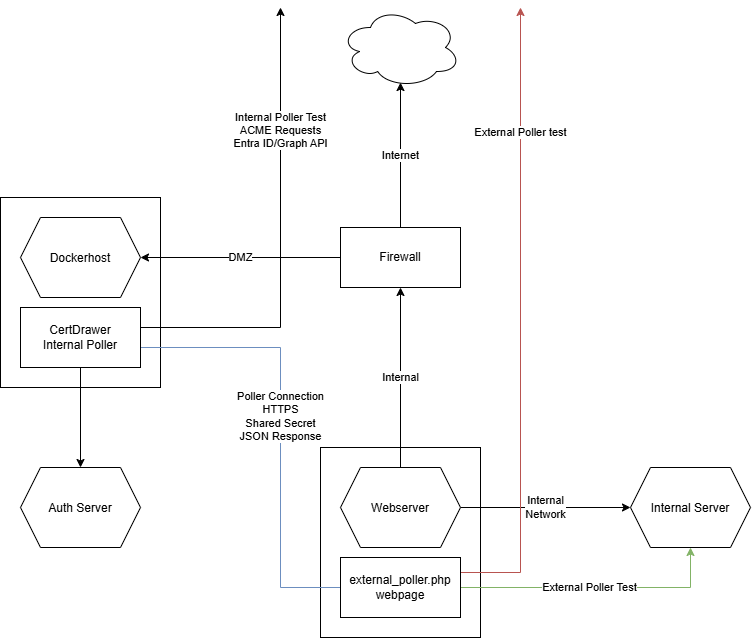

The diagram above was exported from draw.io. Its source (the exported page's mxGraphModel, read from the mxfile embedded in the PNG):
<mxGraphModel dx="1212" dy="1185" grid="1" gridSize="10" guides="1" tooltips="1" connect="1" arrows="1" fold="1" page="1" pageScale="1" pageWidth="1654" pageHeight="1169" math="0" shadow="0">
  <root>
    <mxCell id="0" />
    <mxCell id="1" parent="0" />
    <mxCell id="HsBSzpHRbT65lf1j30o--20" parent="1" style="rounded=0;whiteSpace=wrap;html=1;fillColor=none;" value="" vertex="1">
      <mxGeometry height="190" width="160" x="540" y="800" as="geometry" />
    </mxCell>
    <mxCell id="HsBSzpHRbT65lf1j30o--18" parent="1" style="rounded=0;whiteSpace=wrap;html=1;fillColor=none;" value="" vertex="1">
      <mxGeometry height="190" width="160" x="220" y="550" as="geometry" />
    </mxCell>
    <mxCell id="HsBSzpHRbT65lf1j30o--3" edge="1" parent="1" source="HsBSzpHRbT65lf1j30o--1" style="edgeStyle=orthogonalEdgeStyle;rounded=0;orthogonalLoop=1;jettySize=auto;html=1;exitX=0;exitY=0.5;exitDx=0;exitDy=0;" target="HsBSzpHRbT65lf1j30o--2" value="DMZ">
      <mxGeometry relative="1" as="geometry">
        <mxPoint x="500" y="610" as="sourcePoint" />
      </mxGeometry>
    </mxCell>
    <mxCell id="HsBSzpHRbT65lf1j30o--1" parent="1" style="rounded=0;whiteSpace=wrap;html=1;" value="Firewall" vertex="1">
      <mxGeometry height="60" width="120" x="560" y="580" as="geometry" />
    </mxCell>
    <mxCell id="HsBSzpHRbT65lf1j30o--2" parent="1" style="shape=hexagon;perimeter=hexagonPerimeter2;whiteSpace=wrap;html=1;shapeInside=1;fixedSize=1;" value="Dockerhost&lt;div&gt;&lt;br/&gt;&lt;/div&gt;" vertex="1">
      <mxGeometry height="80" width="120" x="240" y="570" as="geometry" />
    </mxCell>
    <mxCell id="HsBSzpHRbT65lf1j30o--4" parent="1" style="ellipse;shape=cloud;whiteSpace=wrap;html=1;" value="" vertex="1">
      <mxGeometry height="80" width="120" x="560" y="360" as="geometry" />
    </mxCell>
    <mxCell id="HsBSzpHRbT65lf1j30o--5" edge="1" parent="1" source="HsBSzpHRbT65lf1j30o--1" style="edgeStyle=orthogonalEdgeStyle;rounded=0;orthogonalLoop=1;jettySize=auto;html=1;entryX=0.5;entryY=0.938;entryDx=0;entryDy=0;entryPerimeter=0;" target="HsBSzpHRbT65lf1j30o--4" value="Internet">
      <mxGeometry relative="1" as="geometry" />
    </mxCell>
    <mxCell id="HsBSzpHRbT65lf1j30o--13" edge="1" parent="1" source="HsBSzpHRbT65lf1j30o--6" style="edgeStyle=orthogonalEdgeStyle;rounded=0;orthogonalLoop=1;jettySize=auto;html=1;entryX=1;entryY=0.5;entryDx=0;entryDy=0;fillColor=#dae8fc;strokeColor=#6c8ebf;" target="HsBSzpHRbT65lf1j30o--9" value="Poller Connection&lt;div&gt;HTTPS&lt;/div&gt;&lt;div&gt;Shared Secret&lt;/div&gt;&lt;div&gt;JSON Response&lt;/div&gt;">
      <mxGeometry relative="1" x="-0.2549" as="geometry">
        <mxPoint as="offset" />
        <Array as="points">
          <mxPoint x="500" y="700" />
          <mxPoint x="500" y="940" />
        </Array>
      </mxGeometry>
    </mxCell>
    <mxCell id="HsBSzpHRbT65lf1j30o--16" edge="1" parent="1" source="HsBSzpHRbT65lf1j30o--6" style="edgeStyle=orthogonalEdgeStyle;rounded=0;orthogonalLoop=1;jettySize=auto;html=1;align=center;" value="Internal Poller Test&lt;div&gt;ACME Requests&lt;/div&gt;&lt;div style=&quot;&quot;&gt;Entra ID/Graph API&lt;/div&gt;">
      <mxGeometry relative="1" x="0.4667" as="geometry">
        <mxPoint as="offset" />
        <Array as="points">
          <mxPoint x="500" y="680" />
        </Array>
        <mxPoint x="500" y="360" as="targetPoint" />
      </mxGeometry>
    </mxCell>
    <mxCell id="HsBSzpHRbT65lf1j30o--24" edge="1" parent="1" source="HsBSzpHRbT65lf1j30o--6" style="edgeStyle=orthogonalEdgeStyle;rounded=0;orthogonalLoop=1;jettySize=auto;html=1;" target="HsBSzpHRbT65lf1j30o--22">
      <mxGeometry relative="1" as="geometry" />
    </mxCell>
    <mxCell id="HsBSzpHRbT65lf1j30o--6" parent="1" style="rounded=0;whiteSpace=wrap;html=1;" value="CertDrawer&lt;div&gt;Internal Poller&lt;/div&gt;" vertex="1">
      <mxGeometry height="60" width="120" x="240" y="660" as="geometry" />
    </mxCell>
    <mxCell id="HsBSzpHRbT65lf1j30o--8" edge="1" parent="1" source="HsBSzpHRbT65lf1j30o--7" style="edgeStyle=orthogonalEdgeStyle;rounded=0;orthogonalLoop=1;jettySize=auto;html=1;entryX=0.5;entryY=1;entryDx=0;entryDy=0;" target="HsBSzpHRbT65lf1j30o--1" value="Internal">
      <mxGeometry relative="1" as="geometry" />
    </mxCell>
    <mxCell id="HsBSzpHRbT65lf1j30o--11" edge="1" parent="1" source="HsBSzpHRbT65lf1j30o--7" style="edgeStyle=orthogonalEdgeStyle;rounded=0;orthogonalLoop=1;jettySize=auto;html=1;" target="HsBSzpHRbT65lf1j30o--10" value="Internal&lt;div&gt;Network&lt;/div&gt;">
      <mxGeometry relative="1" as="geometry">
        <mxPoint x="720" y="860" as="sourcePoint" />
      </mxGeometry>
    </mxCell>
    <mxCell id="HsBSzpHRbT65lf1j30o--7" parent="1" style="shape=hexagon;perimeter=hexagonPerimeter2;whiteSpace=wrap;html=1;shapeInside=1;fixedSize=1;" value="Webserver" vertex="1">
      <mxGeometry height="80" width="120" x="560" y="820" as="geometry" />
    </mxCell>
    <mxCell id="HsBSzpHRbT65lf1j30o--14" edge="1" parent="1" source="HsBSzpHRbT65lf1j30o--9" style="edgeStyle=orthogonalEdgeStyle;rounded=0;orthogonalLoop=1;jettySize=auto;html=1;entryX=0.5;entryY=1;entryDx=0;entryDy=0;fillColor=#d5e8d4;strokeColor=#82b366;exitX=1;exitY=0.5;exitDx=0;exitDy=0;" target="HsBSzpHRbT65lf1j30o--10" value="External Poller Test">
      <mxGeometry relative="1" x="-0.0435" as="geometry">
        <mxPoint as="offset" />
        <mxPoint x="720" y="940" as="sourcePoint" />
      </mxGeometry>
    </mxCell>
    <mxCell id="HsBSzpHRbT65lf1j30o--15" edge="1" parent="1" source="HsBSzpHRbT65lf1j30o--9" style="edgeStyle=orthogonalEdgeStyle;rounded=0;orthogonalLoop=1;jettySize=auto;html=1;fillColor=#f8cecc;strokeColor=#b85450;exitX=1;exitY=0.25;exitDx=0;exitDy=0;" value="External Poller test">
      <mxGeometry relative="1" x="0.6" as="geometry">
        <mxPoint as="offset" />
        <mxPoint x="690" y="895" as="sourcePoint" />
        <mxPoint x="740" y="360" as="targetPoint" />
      </mxGeometry>
    </mxCell>
    <mxCell id="HsBSzpHRbT65lf1j30o--9" parent="1" style="rounded=0;whiteSpace=wrap;html=1;" value="external_poller.php webpage" vertex="1">
      <mxGeometry height="60" width="120" x="560" y="910" as="geometry" />
    </mxCell>
    <mxCell id="HsBSzpHRbT65lf1j30o--10" parent="1" style="shape=hexagon;perimeter=hexagonPerimeter2;whiteSpace=wrap;html=1;shapeInside=1;fixedSize=1;" value="Internal Server" vertex="1">
      <mxGeometry height="80" width="120" x="850" y="820" as="geometry" />
    </mxCell>
    <mxCell id="HsBSzpHRbT65lf1j30o--22" parent="1" style="shape=hexagon;perimeter=hexagonPerimeter2;whiteSpace=wrap;html=1;shapeInside=1;fixedSize=1;" value="Auth Server" vertex="1">
      <mxGeometry height="80" width="120" x="240" y="820" as="geometry" />
    </mxCell>
  </root>
</mxGraphModel>